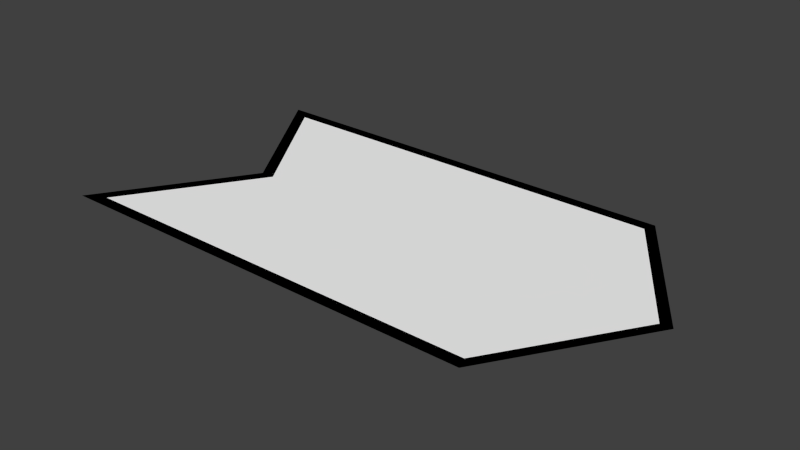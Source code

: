 # Source: Etapa.blend  (saved by Blender 2.69.0; exported with 4.5.12 LTS)
import bpy
from mathutils import Matrix  # noqa: F401  (used for matrix-valued properties, if any)

bpy.ops.wm.read_factory_settings(use_empty=True)
scene = bpy.context.scene
scene.name = 'Scene'

# ---- collections
col_collection_1 = bpy.data.collections.new('Collection 1'); scene.collection.children.link(col_collection_1)

# ---- materials (node trees are filled in below, after node groups)
mat_borde = bpy.data.materials.new('Borde')
mat_borde.alpha_threshold = 0.0
mat_borde.use_transparent_shadow = False
mat_borde.diffuse_color = (0.0, 0.0, 0.0, 1.0)
mat_borde.roughness = 0.5
mat_borde.line_color = (0.0, 0.0, 0.0, 1.0)
mat_fondo = bpy.data.materials.new('Fondo')
mat_fondo.alpha_threshold = 0.0
mat_fondo.use_transparent_shadow = False
mat_fondo.diffuse_color = (1.0, 1.0, 1.0, 1.0)
mat_fondo.roughness = 0.5
mat_fondo.line_color = (0.0, 0.0, 0.0, 1.0)

# ---- material node trees

# ---- world
world_world = bpy.data.worlds.new('World'); scene.world = world_world
world_world.color = (0.05088, 0.05088, 0.05088)
world_world.use_sun_shadow = False
world_world.sun_shadow_jitter_overblur = 0.0
world_world.cycles.sampling_method = 'MANUAL'
world_world.cycles.sample_map_resolution = 256

# ---- meshes
me_borde = bpy.data.meshes.new('Borde')
me_borde.from_pydata([(1.361, -1.056, 0.0), (-1.965, -1.056, 0.0), (1.361, 1.056, 0.0), (-1.965, 1.056, 0.0), (-1.283, 0.0, 0.0), (2.043, 0.0, 0.0), (1.395, -1.151, 0.0), (-2.137, -1.151, 0.0), (1.395, 1.151, 0.0), (-2.137, 1.151, 0.0), (-1.395, 0.0, 0.0), (2.137, 0.0, 0.0)], [], [(4, 5, 2, 3), (1, 0, 5, 4), (0, 6, 11, 5), (3, 9, 10, 4), (5, 11, 8, 2), (4, 10, 7, 1), (2, 8, 9, 3), (1, 7, 6, 0)])
me_borde.polygons.foreach_set('material_index', [1, 1, 0, 0, 0, 0, 0, 0])
me_borde.materials.append(mat_borde)
me_borde.materials.append(mat_fondo)
me_borde.use_remesh_preserve_volume = False
me_borde.use_remesh_preserve_attributes = False
me_borde.use_mirror_vertex_groups = False
me_borde.update()

# ---- objects
ob_borde = bpy.data.objects.new('Borde', me_borde)

# ---- transforms, parenting, visibility, modifiers, constraints
ob_borde.location = (0.0, 0.0, 0.0)
ob_borde.lineart.crease_threshold = 0.0

# ---- collection membership
col_collection_1.objects.link(ob_borde)

# ---- scene / render settings (as saved in the file)
scene.frame_start = 1; scene.frame_end = 250; scene.frame_set(1)
scene.render.engine = 'BLENDER_EEVEE_NEXT'
scene.render.image_settings.compression = 90
scene.render.resolution_percentage = 50
scene.render.dither_intensity = 0.0
scene.cycles.use_denoising = False
scene.cycles.samples = 10
scene.cycles.sampling_pattern = 'TABULATED_SOBOL'
scene.cycles.light_sampling_threshold = 0.0
scene.cycles.use_adaptive_sampling = False
scene.cycles.use_light_tree = False
scene.cycles.blur_glossy = 0.0
scene.cycles.volume_bounces = 1
scene.cycles.pixel_filter_type = 'GAUSSIAN'
scene.cycles.sample_clamp_indirect = 0.0
scene.view_settings.view_transform = 'Standard'
bpy.context.view_layer.update()

# ---- added for rendering (the .blend has no active camera and no usable light): camera, sun
cam_auto = bpy.data.cameras.new('AutoCamera')
cam_auto.lens = 50.0
cam_auto.sensor_width = 36.0
cam_auto.clip_end = 1000.0
ob_auto_camera = bpy.data.objects.new('AutoCamera', cam_auto)
scene.collection.objects.link(ob_auto_camera)
ob_auto_camera.location = (4.49196, -5.39035, 3.59357)
ob_auto_camera.rotation_euler = (1.09748, -7.21219e-08, 0.694738)
scene.camera = ob_auto_camera
light_auto_sun = bpy.data.lights.new('AutoSun', 'SUN')
light_auto_sun.energy = 3.0
light_auto_sun.angle = 0.0523599
ob_auto_sun = bpy.data.objects.new('AutoSun', light_auto_sun)
scene.collection.objects.link(ob_auto_sun)
ob_auto_sun.rotation_euler = (0.872665, 0.174533, 0.523599)
bpy.context.view_layer.update()
